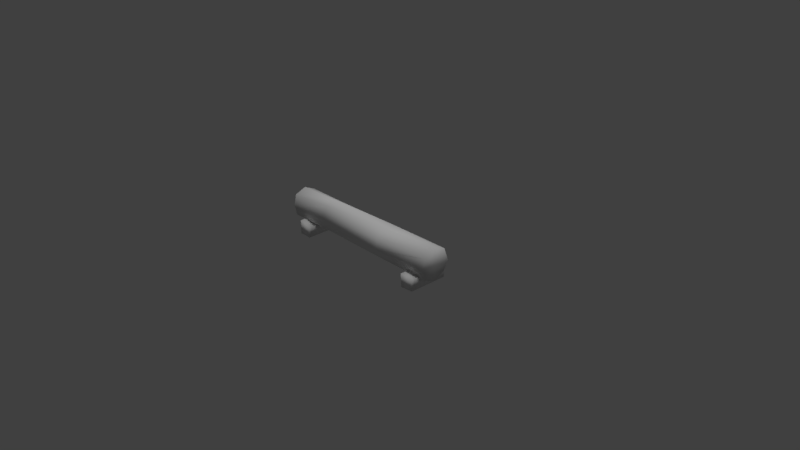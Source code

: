 # Source: bench-from-logs.blend  (saved by Blender 2.79.0; exported with 4.5.12 LTS)
import bpy
from mathutils import Matrix  # noqa: F401  (used for matrix-valued properties, if any)

bpy.ops.wm.read_factory_settings(use_empty=True)
scene = bpy.context.scene
scene.name = 'Scene'

# ---- collections
col_collection_1 = bpy.data.collections.new('Collection 1'); scene.collection.children.link(col_collection_1)

# ---- materials (node trees are filled in below, after node groups)
mat_fountain01_004sg1 = bpy.data.materials.new('Fountain01_004SG1')
mat_fountain01_004sg1.alpha_threshold = 0.0
mat_fountain01_004sg1.use_transparent_shadow = False
mat_fountain01_004sg1.roughness = 0.5

# ---- material node trees

# ---- world
world_world = bpy.data.worlds.new('World'); scene.world = world_world
world_world.color = (0.05088, 0.05088, 0.05088)
world_world.use_sun_shadow = False
world_world.sun_shadow_jitter_overblur = 0.0
world_world.cycles.sampling_method = 'MANUAL'

# ---- cameras
cam_camera = bpy.data.cameras.new('Camera')
cam_camera.clip_end = 100.0
cam_camera.lens = 35.0
cam_camera.sensor_width = 32.0
cam_camera.sensor_height = 18.0
cam_camera.ortho_scale = 7.314
cam_camera.dof.focus_distance = 0.0
cam_camera.dof.aperture_fstop = 128.0

# ---- lights
light_sun = bpy.data.lights.new('Sun', 'SUN')
light_sun.transmission_factor = 0.0
light_sun.angle = 0.1993
light_sun.energy = 1.0
light_sun.shadow_buffer_clip_start = 0.5
light_sun.shadow_soft_size = 0.1
light_sun.shadow_cascade_max_distance = 1000.0
light_lamp = bpy.data.lights.new('Lamp', 'POINT')
light_lamp.transmission_factor = 0.0
light_lamp.cutoff_distance = 30.0
light_lamp.energy = 100.0
light_lamp.shadow_buffer_clip_start = 1.001
light_lamp.shadow_soft_size = 0.1
light_lamp.shadow_maximum_resolution = 0.006
light_lamp.use_absolute_resolution = True

# ---- meshes
me_fountain01_004 = bpy.data.meshes.new('Fountain01_004')
me_fountain01_004.from_pydata([(0.9084, 0.1775, -0.2718), (1.085, 0.1775, -0.2718), (1.068, -0.00271, -0.2718), (0.8873, -0.00271, -0.2718), (1.068, 0.1651, 0.2718), (1.068, 0.008129, 0.2718), (0.8754, 0.1775, 0.2718), (0.8873, -0.00271, 0.2718), (-1.073, 0.1863, -0.2718), (-0.8873, 0.1644, -0.2718), (-0.8873, -0.00271, -0.2718), (-1.068, -0.00271, -0.2718), (-0.8873, 0.1418, 0.2718), (-0.8873, -0.00271, 0.2718), (-1.068, 0.1898, 0.2718), (-1.068, -0.00271, 0.2718)], [], [(0, 1, 2, 3), (1, 4, 5, 2), (4, 6, 7, 5), (6, 0, 3, 7), (3, 2, 5, 7), (1, 0, 6, 4), (8, 9, 10, 11), (9, 12, 13, 10), (12, 14, 15, 13), (14, 8, 11, 15), (11, 10, 13, 15), (14, 12, 9, 8)])
me_fountain01_004.polygons.foreach_set('use_smooth', [True] * 12)
_uv = me_fountain01_004.uv_layers.new(name='UVMap')
_uv.uv.foreach_set('vector', [0.8425, 0.2897, 0.8467, 0.3326, 0.8024, 0.3326, 0.7982, 0.2888, 0.8855, 0.2929, 0.8913, 0.16, 0.9297, 0.1608, 0.9298, 0.2937, 0.8389, 0.1097, 0.8444, 0.1565, 0.8002, 0.1558, 0.8006, 0.1117, 0.8444, 0.1565, 0.8425, 0.2897, 0.7982, 0.2888, 0.8002, 0.1558, 0.9738, 0.2937, 0.9298, 0.2937, 0.9297, 0.1608, 0.9738, 0.1608, 0.8855, 0.2929, 0.8425, 0.2897, 0.8444, 0.1565, 0.8913, 0.16, 0.6791, 0.8087, 0.7244, 0.814, 0.7244, 0.8549, 0.6803, 0.8549, 0.7244, 0.814, 0.8573, 0.8195, 0.8573, 0.8549, 0.7244, 0.8549, 0.8573, 0.8195, 0.9014, 0.8078, 0.9014, 0.8549, 0.8573, 0.8549, 0.8587, 0.774, 0.7259, 0.7684, 0.7276, 0.7222, 0.8604, 0.7269, 0.7276, 0.7222, 0.7292, 0.6781, 0.862, 0.6829, 0.8604, 0.7269, 0.8587, 0.774, 0.8573, 0.8195, 0.7244, 0.814, 0.7259, 0.7684])
me_fountain01_004.materials.append(mat_fountain01_004sg1)
me_fountain01_004.use_remesh_preserve_volume = False
me_fountain01_004.use_remesh_preserve_attributes = False
me_fountain01_004.use_mirror_vertex_groups = False
me_fountain01_004.update()
me_fountain01_004.normals_split_custom_set([tuple(v) for v in zip(*[iter([-0.5331, 0.5905, -0.6059, 0.6149, 0.563, -0.5522, 0.5676, -0.5863, -0.578, -0.5809, -0.5839, -0.5672, 0.6149, 0.563, -0.5522, 0.5876, 0.5424, 0.6004, 0.5716, -0.5764, 0.584, 0.5676, -0.5863, -0.578, 0.5876, 0.5424, 0.6004, -0.5857, 0.599, 0.546, -0.5735, -0.5765, 0.582, 0.5716, -0.5764, 0.584, -0.5857, 0.599, 0.546, -0.5331, 0.5905, -0.6059, -0.5809, -0.5839, -0.5672, -0.5735, -0.5765, 0.582, -0.5809, -0.5839, -0.5672, 0.5676, -0.5863, -0.578, 0.5716, -0.5764, 0.584, -0.5735, -0.5765, 0.582, 0.6149, 0.563, -0.5522, -0.5331, 0.5905, -0.6059, -0.5857, 0.599, 0.546, 0.5876, 0.5424, 0.6004, -0.5294, 0.6241, -0.5746, 0.6264, 0.5311, -0.5706, 0.5774, -0.5774, -0.5774, -0.5723, -0.5801, -0.5796, 0.6264, 0.5311, -0.5706, 0.6206, 0.4991, 0.6048, 0.5774, -0.5774, 0.5774, 0.5774, -0.5774, -0.5774, 0.6206, 0.4991, 0.6048, -0.5287, 0.6375, 0.5604, -0.5738, -0.5816, 0.5766, 0.5774, -0.5774, 0.5774, -0.5287, 0.6375, 0.5604, -0.5294, 0.6241, -0.5746, -0.5723, -0.5801, -0.5796, -0.5738, -0.5816, 0.5766, -0.5723, -0.5801, -0.5796, 0.5774, -0.5774, -0.5774, 0.5774, -0.5774, 0.5774, -0.5738, -0.5816, 0.5766, -0.5287, 0.6375, 0.5604, 0.6206, 0.4991, 0.6048, 0.6264, 0.5311, -0.5706, -0.5294, 0.6241, -0.5746])] * 3)])
me_fountain01_000 = bpy.data.meshes.new('Fountain01_000')
me_fountain01_000.from_pydata([(-0.6712, 0.5225, -0.03048), (-1.289, 0.524, 0.008295), (-1.289, 0.4646, 0.1647), (-0.6712, 0.4884, 0.135), (-1.289, 0.3186, 0.1978), (-0.6712, 0.3541, 0.1943), (-1.289, 0.1622, 0.1647), (-0.6712, 0.1941, 0.1898), (-1.289, 0.09741, 0.008295), (-0.6712, 0.1041, 0.0475), (-1.289, 0.1622, -0.1481), (-0.6712, 0.1422, -0.1187), (-1.289, 0.3186, -0.2129), (-0.6712, 0.2748, -0.2093), (-1.289, 0.3186, 0.008295), (-0.6712, 0.4325, -0.1728), (-1.289, 0.4518, -0.1481), (1.187, 0.3131, 0.008295), (1.187, 0.3186, 0.1998), (1.187, 0.1622, 0.1647), (1.187, 0.1044, 0.008295), (1.187, 0.5281, 0.008295), (0.3612, 0.52, 0.05736), (0.3612, 0.4172, 0.1936), (1.187, 0.4554, 0.1647), (0.3612, 0.2732, 0.1944), (0.3612, 0.1291, 0.1245), (0.3612, 0.1071, -0.0416), (0.3612, 0.2126, -0.1772), (1.187, 0.1785, -0.1481), (0.3612, 0.3614, -0.2081), (1.187, 0.3066, -0.2129), (1.187, 0.4853, -0.1481), (0.3612, 0.5053, -0.107)], [], [(0, 1, 2, 3), (3, 2, 4, 5), (5, 4, 6, 7), (7, 6, 8, 9), (9, 8, 10, 11), (11, 10, 12, 13), (14, 12, 10, 8), (15, 16, 1, 0), (13, 12, 16, 15), (17, 18, 19, 20), (21, 22, 23, 24), (22, 0, 3, 23), (24, 23, 25, 18), (23, 3, 5, 25), (18, 25, 26, 19), (25, 5, 7, 26), (19, 26, 27, 20), (26, 7, 9, 27), (20, 27, 28, 29), (27, 9, 11, 28), (29, 28, 30, 31), (28, 11, 13, 30), (32, 33, 22, 21), (33, 15, 0, 22), (31, 30, 33, 32), (30, 13, 15, 33), (4, 14, 8, 6), (1, 16, 12, 14), (2, 1, 14, 4), (31, 17, 20, 29), (32, 21, 17, 31), (21, 24, 18, 17)])
me_fountain01_000.polygons.foreach_set('use_smooth', [True] * 32)
_uv = me_fountain01_000.uv_layers.new(name='UVMap')
_uv.uv.foreach_set('vector', [0.2225, 0.5607, 0.21, 0.7108, 0.1693, 0.7097, 0.1814, 0.56, 0.1814, 0.56, 0.1693, 0.7097, 0.1339, 0.7048, 0.1458, 0.5594, 0.1458, 0.5594, 0.1339, 0.7048, 0.09614, 0.7089, 0.1058, 0.5589, 0.1058, 0.5589, 0.09614, 0.7089, 0.05489, 0.7089, 0.06482, 0.5584, 0.06482, 0.5584, 0.05489, 0.7089, 0.01359, 0.7086, 0.02316, 0.5578, 0.3422, 0.5639, 0.3294, 0.7144, 0.2881, 0.7131, 0.303, 0.5628, 0.1336, 0.7493, 0.1329, 0.8044, 0.09386, 0.7874, 0.07854, 0.7477, 0.2636, 0.5617, 0.252, 0.7119, 0.21, 0.7108, 0.2225, 0.5607, 0.303, 0.5628, 0.2881, 0.7131, 0.252, 0.7119, 0.2636, 0.5617, 0.1551, 0.05888, 0.1438, 0.1045, 0.1092, 0.08599, 0.1057, 0.04521, 0.2208, 0.1059, 0.2056, 0.3079, 0.1638, 0.3071, 0.1785, 0.1052, 0.2056, 0.3079, 0.2225, 0.5607, 0.1814, 0.56, 0.1638, 0.3071, 0.1785, 0.1052, 0.1638, 0.3071, 0.1286, 0.3065, 0.1438, 0.1045, 0.1638, 0.3071, 0.1814, 0.56, 0.1458, 0.5594, 0.1286, 0.3065, 0.1438, 0.1045, 0.1286, 0.3065, 0.08928, 0.3058, 0.1046, 0.1037, 0.1286, 0.3065, 0.1458, 0.5594, 0.1058, 0.5589, 0.08928, 0.3058, 0.1046, 0.1037, 0.08928, 0.3058, 0.04823, 0.3051, 0.06376, 0.1031, 0.08928, 0.3058, 0.1058, 0.5589, 0.06482, 0.5584, 0.04823, 0.3051, 0.06376, 0.1031, 0.04823, 0.3051, 0.006142, 0.3042, 0.02132, 0.1022, 0.04823, 0.3051, 0.06482, 0.5584, 0.02316, 0.5578, 0.006142, 0.3042, 0.3422, 0.1087, 0.3263, 0.3106, 0.289, 0.3096, 0.3071, 0.1078, 0.3263, 0.3106, 0.3422, 0.5639, 0.303, 0.5628, 0.289, 0.3096, 0.2605, 0.1066, 0.246, 0.3086, 0.2056, 0.3079, 0.2208, 0.1059, 0.246, 0.3086, 0.2636, 0.5617, 0.2225, 0.5607, 0.2056, 0.3079, 0.3071, 0.1078, 0.289, 0.3096, 0.246, 0.3086, 0.2605, 0.1066, 0.289, 0.3096, 0.303, 0.5628, 0.2636, 0.5617, 0.246, 0.3086, 0.1339, 0.7048, 0.1336, 0.7493, 0.07854, 0.7477, 0.09614, 0.7089, 0.1847, 0.749, 0.1666, 0.7884, 0.1329, 0.8044, 0.1336, 0.7493, 0.1693, 0.7097, 0.1847, 0.749, 0.1336, 0.7493, 0.1339, 0.7048, 0.1681, 0.006142, 0.1551, 0.05888, 0.1057, 0.04521, 0.1335, 0.01307, 0.2061, 0.03317, 0.2059, 0.07296, 0.1551, 0.05888, 0.1681, 0.006142, 0.2059, 0.07296, 0.1785, 0.1052, 0.1438, 0.1045, 0.1551, 0.05888])
me_fountain01_000.materials.append(mat_fountain01_004sg1)
me_fountain01_000.use_remesh_preserve_volume = False
me_fountain01_000.use_remesh_preserve_attributes = False
me_fountain01_000.use_mirror_vertex_groups = False
me_fountain01_000.update()
me_fountain01_000.normals_split_custom_set([tuple(v) for v in zip(*[iter([-0.004736, 0.9989, -0.04661, -0.6311, 0.7724, -0.0715, -0.6117, 0.5594, 0.5594, -2.046e-05, 0.6909, 0.723, -2.046e-05, 0.6909, 0.723, -0.6117, 0.5594, 0.5594, -0.6628, 0.06897, 0.7456, 0.000168, 0.05285, 0.9986, 0.000168, 0.05285, 0.9986, -0.6628, 0.06897, 0.7456, -0.6181, -0.4599, 0.6375, 0.001187, -0.6016, 0.7988, 0.001187, -0.6016, 0.7988, -0.6181, -0.4599, 0.6375, -0.6287, -0.7758, 0.05385, 0.002381, -0.9993, 0.03691, 0.002381, -0.9993, 0.03691, -0.6287, -0.7758, 0.05385, -0.6286, -0.5916, -0.5049, 0.003173, -0.7438, -0.6684, 0.003173, -0.7438, -0.6684, -0.6286, -0.5916, -0.5049, -0.6247, -0.04765, -0.7794, 0.0005869, -0.05421, -0.9985, -1.0, -1.242e-06, 6.661e-08, -0.6247, -0.04765, -0.7794, -0.6286, -0.5916, -0.5049, -0.6287, -0.7758, 0.05385, -0.0052, 0.6829, -0.7305, -0.6442, 0.502, -0.5771, -0.6311, 0.7724, -0.0715, -0.004736, 0.9989, -0.04661, 0.0005869, -0.05421, -0.9985, -0.6247, -0.04765, -0.7794, -0.6442, 0.502, -0.5771, -0.0052, 0.6829, -0.7305, 1.0, 2.889e-06, 1.14e-08, 0.6577, -0.07251, 0.7498, 0.6127, -0.5743, 0.5429, 0.632, -0.7675, -0.1078, 0.6382, 0.759, 0.1287, -0.001787, 0.9913, 0.1313, -0.0004515, 0.5716, 0.8205, 0.6262, 0.4372, 0.6456, -0.001787, 0.9913, 0.1313, -0.004736, 0.9989, -0.04661, -2.046e-05, 0.6909, 0.723, -0.0004515, 0.5716, 0.8205, 0.6262, 0.4372, 0.6456, -0.0004515, 0.5716, 0.8205, -0.0001058, -0.06841, 0.9977, 0.6577, -0.07251, 0.7498, -0.0004515, 0.5716, 0.8205, -2.046e-05, 0.6909, 0.723, 0.000168, 0.05285, 0.9986, -0.0001058, -0.06841, 0.9977, 0.6577, -0.07251, 0.7498, -0.0001058, -0.06841, 0.9977, 0.001504, -0.7205, 0.6934, 0.6127, -0.5743, 0.5429, -0.0001058, -0.06841, 0.9977, 0.000168, 0.05285, 0.9986, 0.001187, -0.6016, 0.7988, 0.001504, -0.7205, 0.6934, 0.6127, -0.5743, 0.5429, 0.001504, -0.7205, 0.6934, 0.002675, -0.993, -0.1185, 0.632, -0.7675, -0.1078, 0.001504, -0.7205, 0.6934, 0.001187, -0.6016, 0.7988, 0.002381, -0.9993, 0.03691, 0.002675, -0.993, -0.1185, 0.632, -0.7675, -0.1078, 0.002675, -0.993, -0.1185, 0.002228, -0.6488, -0.761, 0.6436, -0.4858, -0.5914, 0.002675, -0.993, -0.1185, 0.002381, -0.9993, 0.03691, 0.003173, -0.7438, -0.6684, 0.002228, -0.6488, -0.761, 0.6436, -0.4858, -0.5914, 0.002228, -0.6488, -0.761, -0.001613, 0.05973, -0.9982, 0.626, 0.04263, -0.7787, 0.002228, -0.6488, -0.761, 0.003173, -0.7438, -0.6684, 0.0005869, -0.05421, -0.9985, -0.001613, 0.05973, -0.9982, 0.6131, 0.6283, -0.4789, -0.004826, 0.7855, -0.6188, -0.001787, 0.9913, 0.1313, 0.6382, 0.759, 0.1287, -0.004826, 0.7855, -0.6188, -0.0052, 0.6829, -0.7305, -0.004736, 0.9989, -0.04661, -0.001787, 0.9913, 0.1313, 0.626, 0.04263, -0.7787, -0.001613, 0.05973, -0.9982, -0.004826, 0.7855, -0.6188, 0.6131, 0.6283, -0.4789, -0.001613, 0.05973, -0.9982, 0.0005869, -0.05421, -0.9985, -0.0052, 0.6829, -0.7305, -0.004826, 0.7855, -0.6188, -0.6628, 0.06897, 0.7456, -1.0, -1.242e-06, 6.661e-08, -0.6287, -0.7758, 0.05385, -0.6181, -0.4599, 0.6375, -0.6311, 0.7724, -0.0715, -0.6442, 0.502, -0.5771, -0.6247, -0.04765, -0.7794, -1.0, -1.242e-06, 6.661e-08, -0.6117, 0.5594, 0.5594, -0.6311, 0.7724, -0.0715, -1.0, -1.242e-06, 6.661e-08, -0.6628, 0.06897, 0.7456, 0.626, 0.04263, -0.7787, 1.0, 2.889e-06, 1.14e-08, 0.632, -0.7675, -0.1078, 0.6436, -0.4858, -0.5914, 0.6131, 0.6283, -0.4789, 0.6382, 0.759, 0.1287, 1.0, 2.889e-06, 1.14e-08, 0.626, 0.04263, -0.7787, 0.6382, 0.759, 0.1287, 0.6262, 0.4372, 0.6456, 0.6577, -0.07251, 0.7498, 1.0, 2.889e-06, 1.14e-08])] * 3)])

# ---- objects
ob_fountain01_004 = bpy.data.objects.new('Fountain01_004', me_fountain01_004)
ob_fountain01_000 = bpy.data.objects.new('Fountain01_000', me_fountain01_000)
ob_sun = bpy.data.objects.new('Sun', light_sun)
ob_lamp = bpy.data.objects.new('Lamp', light_lamp)
ob_camera = bpy.data.objects.new('Camera', cam_camera)

# ---- transforms, parenting, visibility, modifiers, constraints
ob_fountain01_004.location = (0.0, 0.0, 0.0)
ob_fountain01_004.rotation_euler = (1.571, -0.0, 0.0)
ob_fountain01_004.lineart.crease_threshold = 0.0
ob_fountain01_000.location = (0.0, 0.0, 0.0)
ob_fountain01_000.rotation_euler = (1.571, -0.0, 0.0)
ob_fountain01_000.lineart.crease_threshold = 0.0
ob_sun.location = (192.6, -52.9, 164.8)
ob_sun.lineart.crease_threshold = 0.0
ob_lamp.location = (4.076, 1.005, 5.904)
ob_lamp.rotation_euler = (0.6503, 0.05522, 1.866)
ob_lamp.lock_rotations_4d = False
ob_lamp.empty_display_type = 'ARROWS'
ob_lamp.color = (0.0, 0.0, 0.0, 0.0)
ob_lamp.lineart.crease_threshold = 0.0
ob_camera.location = (7.481, -6.508, 5.344)
ob_camera.rotation_euler = (1.109, 0.0, 0.8149)
ob_camera.lock_rotations_4d = False
ob_camera.empty_display_type = 'ARROWS'
ob_camera.color = (0.0, 0.0, 0.0, 0.0)
ob_camera.display_type = 'WIRE'
ob_camera.lineart.crease_threshold = 0.0

# ---- collection membership
col_collection_1.objects.link(ob_fountain01_004)
col_collection_1.objects.link(ob_fountain01_000)
col_collection_1.objects.link(ob_sun)
col_collection_1.objects.link(ob_lamp)
col_collection_1.objects.link(ob_camera)

# ---- scene / render settings (as saved in the file)
scene.camera = ob_camera
scene.frame_start = 1; scene.frame_end = 250; scene.frame_set(1)
scene.render.engine = 'BLENDER_EEVEE_NEXT'
scene.render.resolution_percentage = 50
scene.render.fps = 30
scene.render.dither_intensity = 0.0
scene.cycles.use_denoising = False
scene.cycles.samples = 128
scene.cycles.sampling_pattern = 'TABULATED_SOBOL'
scene.cycles.use_adaptive_sampling = False
scene.cycles.use_light_tree = False
scene.cycles.blur_glossy = 0.0
scene.cycles.sample_clamp_indirect = 0.0
scene.view_settings.view_transform = 'Standard'
bpy.context.view_layer.update()
